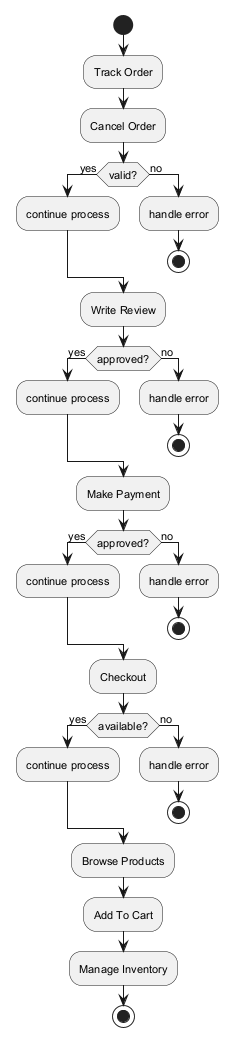

The diagram above was rendered by PlantUML. Its source (embedded in the PNG):
@startuml
skinparam backgroundColor #FFFFFF
skinparam classBackgroundColor #F1F8E9
skinparam classBorderColor #33691E
skinparam defaultFontSize 11
start
:Track Order;
:Cancel Order;
if (valid?) then (yes)
:continue process;
else (no)
:handle error;
stop
endif
:Write Review;
if (approved?) then (yes)
:continue process;
else (no)
:handle error;
stop
endif
:Make Payment;
if (approved?) then (yes)
:continue process;
else (no)
:handle error;
stop
endif
:Checkout;
if (available?) then (yes)
:continue process;
else (no)
:handle error;
stop
endif
:Browse Products;
:Add To Cart;
:Manage Inventory;
stop
@enduml